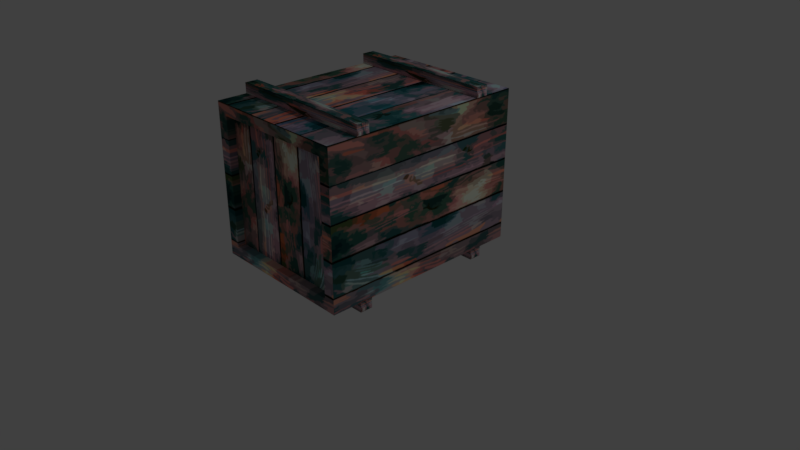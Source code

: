 # Source: crate.blend  (saved by Blender 2.79.0; exported with 4.5.12 LTS)
import bpy
from mathutils import Matrix  # noqa: F401  (used for matrix-valued properties, if any)

bpy.ops.wm.read_factory_settings(use_empty=True)
scene = bpy.context.scene
scene.name = 'Scene'

# ---- collections
col_collection_1 = bpy.data.collections.new('Collection 1'); scene.collection.children.link(col_collection_1)

# ---- images (referenced by path relative to the original .blend; pixels are not part of the script)
import os
ASSET_DIR = os.environ.get("B2B_ASSET_DIR", "")  # directory of the original .blend (textures are referenced by path, not embedded)
HERE = os.path.dirname(os.path.abspath(__file__))  # packed textures are extracted next to this script under _unpacked/

def load_image(name, relpath, width, height, colorspace="sRGB"):
    """Load a texture the original file referenced (path relative to the .blend, or extracted next to this script)."""
    p = next((c for c in (os.path.join(HERE, relpath), os.path.join(ASSET_DIR, relpath)) if relpath and os.path.exists(c)), "")
    if p:
        img = bpy.data.images.load(p, check_existing=True)
        img.name = name
    else:  # same state as the original file: an image datablock whose file is absent (Cycles renders it pink)
        img = bpy.data.images.new(name, width, height)
        img.source = "FILE"
        img.filepath = "//" + (relpath or name)
    img.colorspace_settings.name = colorspace
    return img
img_planks_png = load_image('planks.PNG', '_unpacked/planks.2edaad14.png', 597, 599, 'sRGB')

# ---- materials (node trees are filled in below, after node groups)
mat_material = bpy.data.materials.new('Material')
mat_material.alpha_threshold = 0.0
mat_material.roughness = 0.5
mat_material.line_color = (0.0, 0.0, 0.0, 1.0)

# ---- material node trees
mat_material.use_nodes = True; mat_material.node_tree.nodes.clear()
_N = mat_material.node_tree.nodes; _L = mat_material.node_tree.links
n0 = _N.new('ShaderNodeOutputMaterial'); n0.name = 'Material Output'; n0.location = (300, 300)
n1 = _N.new('ShaderNodeBsdfDiffuse'); n1.name = 'Diffuse BSDF'; n1.location = (10, 300)
n2 = _N.new('ShaderNodeTexImage'); n2.name = 'Image Texture'; n2.location = (-180, 300)
n2.width = 140
n2.image = img_planks_png
_L.new(n1.outputs[0], n0.inputs[0])
_L.new(n2.outputs[0], n1.inputs[0])
n0.is_active_output = True

# ---- world
world_world = bpy.data.worlds.new('World'); scene.world = world_world
world_world.color = (0.05088, 0.05088, 0.05088)
world_world.use_sun_shadow = False
world_world.sun_shadow_jitter_overblur = 0.0
world_world.cycles.sampling_method = 'MANUAL'

# ---- cameras
cam_camera = bpy.data.cameras.new('Camera')
cam_camera.clip_end = 100.0
cam_camera.lens = 35.0
cam_camera.sensor_width = 32.0
cam_camera.sensor_height = 18.0
cam_camera.ortho_scale = 7.314
cam_camera.dof.focus_distance = 0.0

# ---- lights
light_lamp = bpy.data.lights.new('Lamp', 'POINT')
light_lamp.transmission_factor = 0.0
light_lamp.cutoff_distance = 30.0
light_lamp.energy = 100.0
light_lamp.shadow_buffer_clip_start = 1.001
light_lamp.shadow_soft_size = 0.1
light_lamp.shadow_maximum_resolution = 0.006
light_lamp.use_absolute_resolution = True

# ---- meshes
me_cube = bpy.data.meshes.new('Cube')
me_cube.from_pydata([(0.85, 1.0, -0.85), (0.85, -1.0, -0.85), (-0.85, -1.0, -0.85), (-0.85, 1.0, -0.85), (0.85, 1.0, 0.85), (0.85, -1.0, 0.85), (-0.85, -1.0, 0.85), (-0.85, 1.0, 0.85), (1.0, 1.0, -1.0), (-1.0, 1.0, -1.0), (1.0, 1.0, 1.0), (1.0, -1.0, -1.0), (-1.0, -1.0, -1.0), (1.0, -1.0, 1.0), (-1.0, -1.0, 1.0), (-1.0, 1.0, 1.0), (0.85, 0.925, -0.85), (-0.85, 0.925, -0.85), (0.85, 0.925, 0.85), (0.85, -0.925, -0.85), (-0.85, -0.925, -0.85), (0.85, -0.925, 0.85), (-0.85, -0.925, 0.85), (-0.85, 0.925, 0.85)], [], [(8, 11, 12, 9), (10, 15, 14, 13), (8, 10, 13, 11), (7, 4, 18, 23), (12, 14, 15, 9), (4, 0, 16, 18), (3, 0, 8, 9), (0, 4, 10, 8), (1, 2, 12, 11), (5, 1, 11, 13), (2, 6, 14, 12), (7, 3, 9, 15), (4, 7, 15, 10), (6, 5, 13, 14), (19, 21, 22, 20), (18, 16, 17, 23), (6, 2, 20, 22), (2, 1, 19, 20), (0, 3, 17, 16), (5, 6, 22, 21), (3, 7, 23, 17), (1, 5, 21, 19)])
_uv = me_cube.uv_layers.new(name='UVMap')
_uv.uv.foreach_set('vector', [0.0008488, -0.9992, -1.001, -0.9992, -1.001, -0.0008473, 0.0008489, -0.0008475, 0.0002877, 0.2503, 0.0002878, 0.8087, -0.5599, 0.8087, -0.5599, 0.2503, -0.000187, 0.5669, -0.0001872, 1.126, -0.5595, 1.126, -0.5595, 0.5669, -0.5175, 0.525, -0.04213, 0.525, -0.04213, 0.525, -0.5175, 0.525, -0.000187, 0.5669, -0.0001869, 1.126, 0.5591, 1.126, 0.5591, 0.5669, -0.04213, 0.525, -0.04213, 0.04961, -0.04213, 0.04961, -0.04213, 0.525, -0.5175, 0.04961, -0.04213, 0.04961, -0.000187, 0.007667, -0.5595, 0.007667, -0.04213, 0.04961, -0.04213, 0.525, -0.0001869, 0.5669, -0.000187, 0.007667, -0.04213, 0.6089, -0.5175, 0.6089, -0.5595, 0.5669, -0.000187, 0.5669, -0.04213, 1.084, -0.04213, 0.6089, -0.000187, 0.5669, -0.0001872, 1.126, -0.5175, 0.6089, -0.5175, 1.084, -0.5595, 1.126, -0.5595, 0.5669, -0.5175, 0.525, -0.5175, 0.04961, -0.5595, 0.007667, -0.5595, 0.5669, -0.04213, 0.525, -0.5175, 0.525, -0.5595, 0.5669, -0.0001869, 0.5669, -0.5175, 1.084, -0.04213, 1.084, -0.0001872, 1.126, -0.5595, 1.126, -0.5179, 0.6093, -0.04173, 0.6093, -0.04173, 1.084, -0.5179, 1.084, -0.04173, 0.05002, -0.5179, 0.05002, -0.5179, 0.5246, -0.04173, 0.5246, -0.5175, 1.084, -0.5175, 0.6089, -0.5175, 0.6089, -0.5175, 1.084, -0.5175, 0.6089, -0.04213, 0.6089, -0.04213, 0.6089, -0.5175, 0.6089, -0.04213, 0.04961, -0.5175, 0.04961, -0.5175, 0.04961, -0.04213, 0.04961, -0.04213, 1.084, -0.5175, 1.084, -0.5175, 1.084, -0.04213, 1.084, -0.5175, 0.04961, -0.5175, 0.525, -0.5175, 0.525, -0.5175, 0.04961, -0.04213, 0.6089, -0.04213, 1.084, -0.04213, 1.084, -0.04213, 0.6089])
me_cube.materials.append(mat_material)
me_cube.use_remesh_preserve_volume = False
me_cube.use_remesh_preserve_attributes = False
me_cube.use_mirror_vertex_groups = False
me_cube.update()
me_cube_004 = bpy.data.meshes.new('Cube.004')
me_cube_004.from_pydata([(-1.0, -1.0, -1.235), (-1.0, -1.0, 1.0), (-1.0, 1.0, -1.235), (-1.0, 1.0, 1.0), (1.0, -1.0, -1.235), (1.0, -1.0, 1.0), (1.0, 1.0, -1.235), (1.0, 1.0, 1.0)], [], [(0, 1, 3, 2), (2, 3, 7, 6), (6, 7, 5, 4), (4, 5, 1, 0), (2, 6, 4, 0), (7, 3, 1, 5)])
_uv = me_cube_004.uv_layers.new(name='UVMap')
_uv.uv.foreach_set('vector', [0.5942, 0.8754, 0.5942, 0.9953, 0.9808, 0.9953, 0.9808, 0.8754, 0.3862, 0.8754, 0.3862, 0.9953, 0.7728, 0.9953, 0.7728, 0.8754, 0.5942, 0.8754, 0.5942, 0.9953, 0.2076, 0.9953, 0.2076, 0.8754, 0.3862, 0.8754, 0.3862, 0.9953, -0.0003909, 0.9953, -0.0003909, 0.8754, 0.4847, 0.741, 0.9705, 0.741, 0.9705, 0.6207, 0.4847, 0.6207, 0.4847, 0.741, -0.001074, 0.741, -0.001074, 0.6207, 0.4847, 0.6207])
me_cube_004.materials.append(mat_material)
me_cube_004.use_remesh_preserve_volume = False
me_cube_004.use_remesh_preserve_attributes = False
me_cube_004.use_mirror_vertex_groups = False
me_cube_004.update()
me_cube_005 = bpy.data.meshes.new('Cube.005')
me_cube_005.from_pydata([(-1.0, -1.0, -1.235), (-1.0, -1.0, 1.0), (-1.0, 1.0, -1.235), (-1.0, 1.0, 1.0), (1.0, -1.0, -1.235), (1.0, -1.0, 1.0), (1.0, 1.0, -1.235), (1.0, 1.0, 1.0)], [], [(0, 1, 3, 2), (2, 3, 7, 6), (6, 7, 5, 4), (4, 5, 1, 0), (2, 6, 4, 0), (7, 3, 1, 5)])
_uv = me_cube_005.uv_layers.new(name='UVMap')
_uv.uv.foreach_set('vector', [0.5942, 0.8754, 0.5942, 0.9953, 0.9808, 0.9953, 0.9808, 0.8754, 0.3862, 0.8754, 0.3862, 0.9953, 0.7728, 0.9953, 0.7728, 0.8754, 0.5942, 0.8754, 0.5942, 0.9953, 0.2076, 0.9953, 0.2076, 0.8754, 0.3862, 0.8754, 0.3862, 0.9953, -0.0003909, 0.9953, -0.0003909, 0.8754, 0.4847, 0.741, 0.9705, 0.741, 0.9705, 0.6207, 0.4847, 0.6207, 0.4847, 0.741, -0.001074, 0.741, -0.001074, 0.6207, 0.4847, 0.6207])
me_cube_005.materials.append(mat_material)
me_cube_005.use_remesh_preserve_volume = False
me_cube_005.use_remesh_preserve_attributes = False
me_cube_005.use_mirror_vertex_groups = False
me_cube_005.update()
me_cube_007 = bpy.data.meshes.new('Cube.007')
me_cube_007.from_pydata([(-1.0, -1.0, -1.235), (-1.0, -1.0, 1.0), (-1.0, 1.0, -1.235), (-1.0, 1.0, 1.0), (1.0, -1.0, -1.235), (1.0, -1.0, 1.0), (1.0, 1.0, -1.235), (1.0, 1.0, 1.0)], [], [(0, 1, 3, 2), (2, 3, 7, 6), (6, 7, 5, 4), (4, 5, 1, 0), (2, 6, 4, 0), (7, 3, 1, 5)])
_uv = me_cube_007.uv_layers.new(name='UVMap')
_uv.uv.foreach_set('vector', [0.5942, 0.8754, 0.5942, 0.9953, 0.9808, 0.9953, 0.9808, 0.8754, 0.3862, 0.8754, 0.3862, 0.9953, 0.7728, 0.9953, 0.7728, 0.8754, 0.5942, 0.8754, 0.5942, 0.9953, 0.2076, 0.9953, 0.2076, 0.8754, 0.3862, 0.8754, 0.3862, 0.9953, -0.0003909, 0.9953, -0.0003909, 0.8754, 0.4847, 0.741, 0.9705, 0.741, 0.9705, 0.6207, 0.4847, 0.6207, 0.4847, 0.741, -0.001074, 0.741, -0.001074, 0.6207, 0.4847, 0.6207])
me_cube_007.materials.append(mat_material)
me_cube_007.use_remesh_preserve_volume = False
me_cube_007.use_remesh_preserve_attributes = False
me_cube_007.use_mirror_vertex_groups = False
me_cube_007.update()
me_cube_006 = bpy.data.meshes.new('Cube.006')
me_cube_006.from_pydata([(-1.0, -1.0, -1.235), (-1.0, -1.0, 1.0), (-1.0, 1.0, -1.235), (-1.0, 1.0, 1.0), (1.0, -1.0, -1.235), (1.0, -1.0, 1.0), (1.0, 1.0, -1.235), (1.0, 1.0, 1.0)], [], [(0, 1, 3, 2), (2, 3, 7, 6), (6, 7, 5, 4), (4, 5, 1, 0), (2, 6, 4, 0), (7, 3, 1, 5)])
_uv = me_cube_006.uv_layers.new(name='UVMap')
_uv.uv.foreach_set('vector', [0.5942, 0.8754, 0.5942, 0.9953, 0.9808, 0.9953, 0.9808, 0.8754, 0.3862, 0.8754, 0.3862, 0.9953, 0.7728, 0.9953, 0.7728, 0.8754, 0.5942, 0.8754, 0.5942, 0.9953, 0.2076, 0.9953, 0.2076, 0.8754, 0.3862, 0.8754, 0.3862, 0.9953, -0.0003909, 0.9953, -0.0003909, 0.8754, 0.4847, 0.741, 0.9705, 0.741, 0.9705, 0.6207, 0.4847, 0.6207, 0.4847, 0.741, -0.001074, 0.741, -0.001074, 0.6207, 0.4847, 0.6207])
me_cube_006.materials.append(mat_material)
me_cube_006.use_remesh_preserve_volume = False
me_cube_006.use_remesh_preserve_attributes = False
me_cube_006.use_mirror_vertex_groups = False
me_cube_006.update()

# ---- objects
ob_cube = bpy.data.objects.new('Cube', me_cube)
ob_lamp = bpy.data.objects.new('Lamp', light_lamp)
ob_camera = bpy.data.objects.new('Camera', cam_camera)
ob_cube_004 = bpy.data.objects.new('Cube.004', me_cube_004)
ob_cube_001 = bpy.data.objects.new('Cube.001', me_cube_005)
ob_cube_003 = bpy.data.objects.new('Cube.003', me_cube_007)
ob_cube_002 = bpy.data.objects.new('Cube.002', me_cube_006)

# ---- transforms, parenting, visibility, modifiers, constraints
ob_cube.location = (0.0, 0.0, 1.134)
ob_cube.scale = (1.0, 1.4, 1.0)
ob_cube.lock_rotations_4d = False
ob_cube.empty_display_type = 'ARROWS'
ob_cube.lineart.crease_threshold = 0.0
ob_lamp.location = (4.076, 1.005, 5.904)
ob_lamp.rotation_euler = (0.6503, 0.05522, 1.866)
ob_lamp.lock_rotations_4d = False
ob_lamp.empty_display_type = 'ARROWS'
ob_lamp.color = (0.0, 0.0, 0.0, 0.0)
ob_lamp.lineart.crease_threshold = 0.0
ob_camera.location = (7.481, -6.508, 5.344)
ob_camera.rotation_euler = (1.109, 0.0, 0.8149)
ob_camera.lock_rotations_4d = False
ob_camera.empty_display_type = 'ARROWS'
ob_camera.color = (0.0, 0.0, 0.0, 0.0)
ob_camera.display_type = 'WIRE'
ob_camera.lineart.crease_threshold = 0.0
ob_cube_004.location = (0.0, -0.9241, 2.207)
ob_cube_004.scale = (1.0, 0.08532, 0.06055)
ob_cube_004.lineart.crease_threshold = 0.0
ob_cube_001.location = (0.0, -0.9241, 0.07731)
ob_cube_001.scale = (1.0, 0.08532, 0.06055)
ob_cube_001.lineart.crease_threshold = 0.0
ob_cube_003.location = (0.0, 0.9135, 0.07731)
ob_cube_003.scale = (1.0, 0.08532, 0.06055)
ob_cube_003.lineart.crease_threshold = 0.0
ob_cube_002.location = (0.0, 0.9135, 2.207)
ob_cube_002.scale = (1.0, 0.08532, 0.06055)
ob_cube_002.lineart.crease_threshold = 0.0

# ---- collection membership
col_collection_1.objects.link(ob_cube)
col_collection_1.objects.link(ob_lamp)
col_collection_1.objects.link(ob_camera)
col_collection_1.objects.link(ob_cube_004)
col_collection_1.objects.link(ob_cube_001)
col_collection_1.objects.link(ob_cube_003)
col_collection_1.objects.link(ob_cube_002)

# ---- scene / render settings (as saved in the file)
scene.camera = ob_camera
scene.frame_start = 1; scene.frame_end = 250; scene.frame_set(1)
scene.render.engine = 'CYCLES'
scene.render.resolution_percentage = 50
scene.render.dither_intensity = 0.0
scene.cycles.use_denoising = False
scene.cycles.samples = 128
scene.cycles.sampling_pattern = 'TABULATED_SOBOL'
scene.cycles.use_adaptive_sampling = False
scene.cycles.use_light_tree = False
scene.cycles.blur_glossy = 0.0
scene.cycles.sample_clamp_indirect = 0.0
scene.view_settings.view_transform = 'Standard'
bpy.context.view_layer.update()
